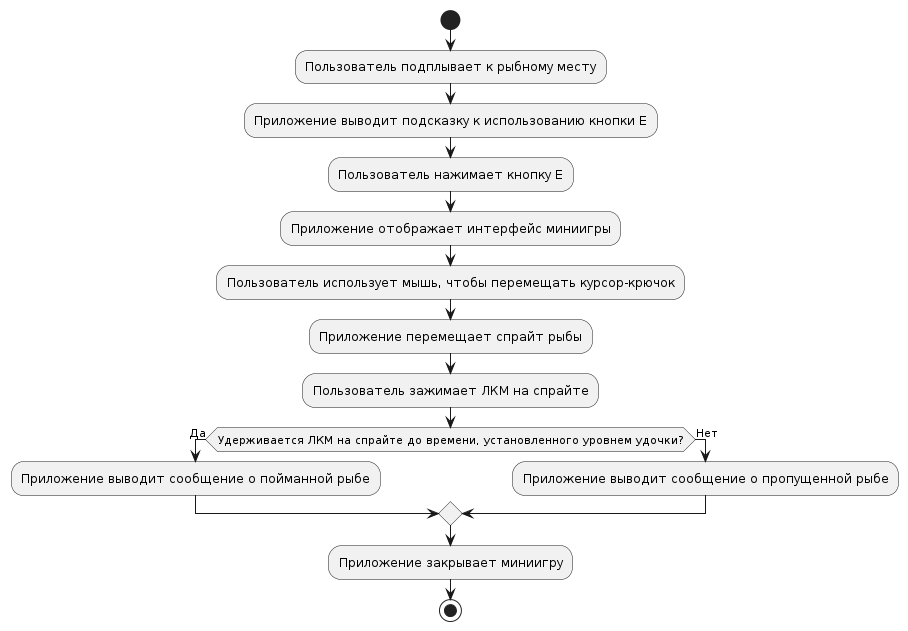

The diagram above was rendered by PlantUML. Its source (embedded in the PNG):
@startuml
start

:Пользователь подплывает к рыбному месту;
:Приложение выводит подсказку к использованию кнопки Е;
:Пользователь нажимает кнопку Е;
:Приложение отображает интерфейс миниигры;
:Пользователь использует мышь, чтобы перемещать курсор-крючок;
:Приложение перемещает спрайт рыбы;
:Пользователь зажимает ЛКМ на спрайте;
if (Удерживается ЛКМ на спрайте до времени, установленного уровнем удочки?) then (Да)
  :Приложение выводит сообщение о пойманной рыбе;
else (Нет)
  :Приложение выводит сообщение о пропущенной рыбе;
endif
:Приложение закрывает миниигру;
stop
@enduml